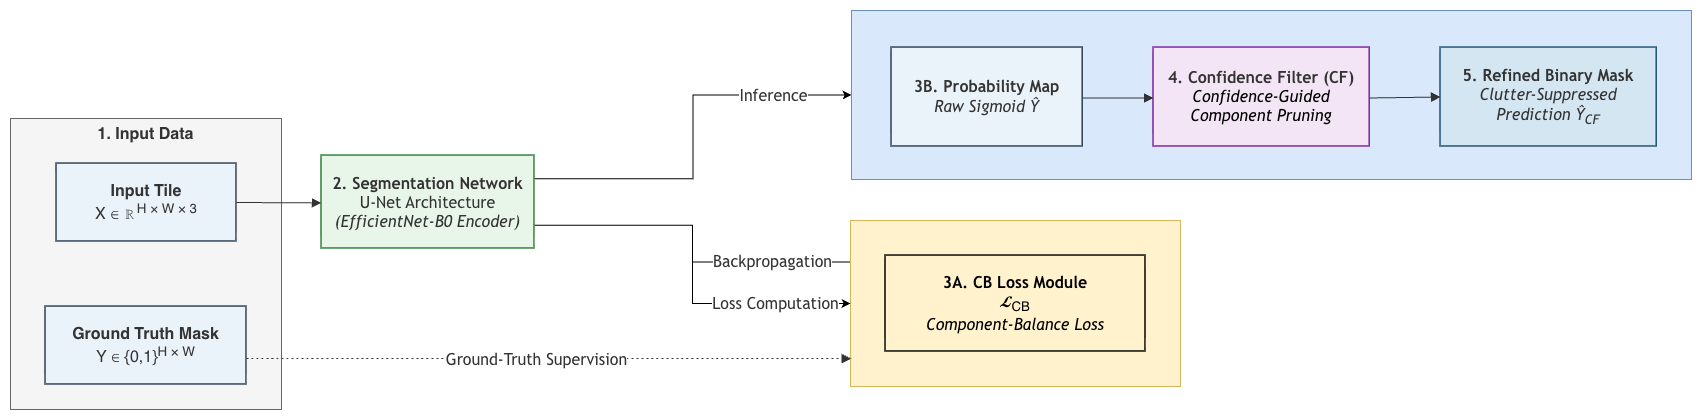

The diagram above was exported from draw.io. Its source (the exported page's mxGraphModel, read from the mxfile embedded in the PNG):
<mxGraphModel dx="2244" dy="3" grid="1" gridSize="10" guides="1" tooltips="1" connect="1" arrows="1" fold="1" page="1" pageScale="1" pageWidth="850" pageHeight="1100" math="1" shadow="0">
  <root>
    <mxCell id="0" />
    <mxCell id="1" parent="0" />
    <UserObject label="" mermaidData="{&#10;  &quot;data&quot;: &quot;graph LR\n    %% Subgraph 1: Inputs\n    subgraph Inputs [\&quot;Input Data Layer\&quot;]\n        X[\&quot;&lt;b&gt;1. Input Tile&lt;/b&gt;&lt;br/&gt;X ∈ ℝ&lt;sup&gt;256 × 256 × 3&lt;/sup&gt;\&quot;]:::inputStyle\n        Y_GT[\&quot;&lt;b&gt;Ground Truth Mask&lt;/b&gt;&lt;br/&gt;Y ∈ {0,1}&lt;sup&gt;H × W&lt;/sup&gt;\&quot;]:::inputStyle\n    end\n\n    %% Feature Extractor\n    UNET[\&quot;&lt;b&gt;2. Feature Extractor&lt;/b&gt;&lt;br/&gt;U-Net Backbone&lt;br/&gt;&lt;i&gt;(EfficientNet-B0 θ)&lt;/i&gt;\&quot;]:::unetStyle\n\n    %% Subgraph 2: Offline Training Loop\n    subgraph Training [\&quot;Offline Training Phase\&quot;]\n        CB[\&quot;&lt;b&gt;3A. CB Loss Module&lt;/b&gt;&lt;br/&gt;L&lt;sub&gt;CB&lt;/sub&gt;(p&lt;sub&gt;t&lt;/sub&gt;, α&lt;sub&gt;CB&lt;/sub&gt;, γ)&lt;br/&gt;&lt;i&gt;Patch Component Balancing&lt;/i&gt;\&quot;]:::trainStyle\n    end\n\n    %% Subgraph 3: Inference Deployment Flow\n    subgraph Inference [\&quot;Inference Phase (Runtime)\&quot;]\n        Y_HAT[\&quot;&lt;b&gt;3B. Probability Map&lt;/b&gt;&lt;br/&gt;Raw Sigmoid Ŷ&lt;br/&gt;&lt;i&gt;(Threshold ≥ 0.5)&lt;/i&gt;\&quot;]:::inputStyle\n        CF[\&quot;&lt;b&gt;4. Confidence Filter (CF)&lt;/b&gt;&lt;br/&gt;S(C&lt;sub&gt;i&lt;/sub&gt;) ≥ τ&lt;sub&gt;CF&lt;/sub&gt;&lt;br/&gt;&lt;i&gt;α&lt;sub&gt;CF&lt;/sub&gt; = 0.5, τ&lt;sub&gt;CF&lt;/sub&gt; = 0.70&lt;/i&gt;\&quot;]:::inferStyle\n        OUT[\&quot;&lt;b&gt;5. Refined Binary Mask&lt;/b&gt;&lt;br/&gt;Ŷ&lt;sub&gt;CF&lt;/sub&gt;&lt;br/&gt;&lt;i&gt;Clutter-Suppressed Map&lt;/i&gt;\&quot;]:::outStyle\n    end\n\n    %% Connections\n    X --&gt; UNET\n    UNET -.-&gt;|Forward Pass| CB\n    Y_GT -.-&gt;|Supervision| CB\n    CB -.-&gt;|Backprop ∇&lt;sub&gt;θ&lt;/sub&gt;| UNET\n\n    UNET ==&gt;|Forward Pass| Y_HAT\n    Y_HAT --&gt; CF\n    CF --&gt; OUT\n\n    %% Color Styles\n    classDef inputStyle fill:#EBF3FA,stroke:#2C3E50,stroke-width:1.5px,rx:5px;\n    classDef unetStyle fill:#E8F5E9,stroke:#2E7D32,stroke-width:1.5px,rx:5px;\n    classDef trainStyle fill:#FFF8E1,stroke:#F57F17,stroke-width:1.5px,rx:5px;\n    classDef inferStyle fill:#F3E5F5,stroke:#7B1FA2,stroke-width:1.5px,rx:5px;\n    classDef outStyle fill:#D4E6F1,stroke:#1B4F72,stroke-width:1.5px,rx:5px;&quot;,&#10;  &quot;config&quot;: null&#10;}" id="QDA-_EAlD7GhvhzX8uAZ-60">
      <mxCell connectable="0" parent="1" style="group;transparentBounds=1;editIcon=1;lockedGroup=0;groupPadding=10;" vertex="1">
        <mxGeometry height="2089" width="2090" as="geometry" />
      </mxCell>
    </UserObject>
    <UserObject label="&lt;b&gt;1. Input Data&lt;/b&gt;" mermaidId="n:Inputs" mermaidBaseStyle="html=1;whiteSpace=wrap;strokeWidth=1;verticalAlign=top;fillColor=light-dark(#ffffde,#1f2020);strokeColor=light-dark(#aaaa33,#cccccc);fontColor=light-dark(#333333,#cccccc);fontFamily=Trebuchet MS,Verdana,Arial,sans-serif;fontSize=16;" mermaidBaseValue="Input Data Layer" id="QDA-_EAlD7GhvhzX8uAZ-61">
      <mxCell parent="QDA-_EAlD7GhvhzX8uAZ-60" style="html=1;whiteSpace=wrap;strokeWidth=1;verticalAlign=top;fontFamily=Helvetica;fontSize=16;fillColor=#f5f5f5;fontColor=#333333;strokeColor=#666666;" vertex="1">
        <mxGeometry height="291" width="271" x="560" y="1888" as="geometry" />
      </mxCell>
    </UserObject>
    <UserObject label="&lt;font face=&quot;Helvetica&quot;&gt;&lt;b&gt;Input Tile&lt;/b&gt;&lt;br&gt;X ∈ ℝ&lt;sup&gt;H × W × 3&lt;/sup&gt;&lt;/font&gt;" mermaidId="n:X" mermaidBaseStyle="html=1;whiteSpace=wrap;strokeWidth=1.5;fillColor=#EBF3FA;strokeColor=#2C3E50;fontColor=light-dark(#333333,#cccccc);fontFamily=Trebuchet MS,Verdana,Arial,sans-serif;fontSize=16;" mermaidBaseValue="&lt;b&gt;1. Input Tile&lt;/b&gt;&#10;X ∈ ℝ&lt;sup&gt;256 × 256 × 3&lt;/sup&gt;" id="QDA-_EAlD7GhvhzX8uAZ-62">
      <mxCell parent="QDA-_EAlD7GhvhzX8uAZ-61" style="html=1;whiteSpace=wrap;strokeWidth=1.5;fillColor=#EBF3FA;strokeColor=#2C3E50;fontColor=light-dark(#333333,#cccccc);fontFamily=Trebuchet MS,Verdana,Arial,sans-serif;fontSize=16;" vertex="1">
        <mxGeometry height="78" width="180" x="46" y="45" as="geometry" />
      </mxCell>
    </UserObject>
    <UserObject label="&lt;font face=&quot;Helvetica&quot;&gt;&lt;b&gt;Ground Truth Mask&lt;/b&gt;&lt;br&gt;Y ∈ {0,1}&lt;sup&gt;H × W&lt;/sup&gt;&lt;/font&gt;" mermaidId="n:Y_GT" mermaidBaseStyle="html=1;whiteSpace=wrap;strokeWidth=1.5;fillColor=#EBF3FA;strokeColor=#2C3E50;fontColor=light-dark(#333333,#cccccc);fontFamily=Trebuchet MS,Verdana,Arial,sans-serif;fontSize=16;" mermaidBaseValue="&lt;b&gt;Ground Truth Mask&lt;/b&gt;&#10;Y ∈ {0,1}&lt;sup&gt;H × W&lt;/sup&gt;" id="QDA-_EAlD7GhvhzX8uAZ-63">
      <mxCell parent="QDA-_EAlD7GhvhzX8uAZ-61" style="html=1;whiteSpace=wrap;strokeWidth=1.5;fillColor=#EBF3FA;strokeColor=#2C3E50;fontColor=light-dark(#333333,#cccccc);fontFamily=Trebuchet MS,Verdana,Arial,sans-serif;fontSize=16;" vertex="1">
        <mxGeometry height="78" width="201" x="35" y="188" as="geometry" />
      </mxCell>
    </UserObject>
    <mxCell id="2LGcoOMW0Kd1F4nwcecA-8" edge="1" parent="QDA-_EAlD7GhvhzX8uAZ-60" source="QDA-_EAlD7GhvhzX8uAZ-64" style="edgeStyle=orthogonalEdgeStyle;rounded=0;orthogonalLoop=1;jettySize=auto;html=1;exitX=0;exitY=0.25;exitDx=0;exitDy=0;entryX=1;entryY=0.75;entryDx=0;entryDy=0;endArrow=none;endFill=0;" target="QDA-_EAlD7GhvhzX8uAZ-72" value="&lt;span style=&quot;color: rgb(51, 51, 51); font-family: &amp;quot;Trebuchet MS&amp;quot;, Verdana, Arial, sans-serif; font-size: 16px; font-style: normal; font-variant-ligatures: normal; font-variant-caps: normal; font-weight: 400; letter-spacing: normal; orphans: 2; text-align: center; text-indent: 0px; text-transform: none; widows: 2; word-spacing: 0px; -webkit-text-stroke-width: 0px; white-space: nowrap; background-color: rgb(255, 255, 255); text-decoration-thickness: initial; text-decoration-style: initial; text-decoration-color: initial; float: none; display: inline !important;&quot;&gt;Backpropagation&lt;/span&gt;">
      <mxGeometry relative="1" x="-0.5577" as="geometry">
        <mxPoint as="offset" />
      </mxGeometry>
    </mxCell>
    <UserObject label="" mermaidId="n:Training" mermaidBaseStyle="html=1;whiteSpace=wrap;strokeWidth=1;verticalAlign=top;fillColor=light-dark(#ffffde,#1f2020);strokeColor=light-dark(#aaaa33,#cccccc);fontColor=light-dark(#333333,#cccccc);fontFamily=Trebuchet MS,Verdana,Arial,sans-serif;fontSize=16;" mermaidBaseValue="Offline Training Phase" id="QDA-_EAlD7GhvhzX8uAZ-64">
      <mxCell parent="QDA-_EAlD7GhvhzX8uAZ-60" style="html=1;whiteSpace=wrap;strokeWidth=1;verticalAlign=top;fillColor=#fff2cc;strokeColor=#d6b656;fontFamily=Trebuchet MS,Verdana,Arial,sans-serif;fontSize=16;" vertex="1">
        <mxGeometry height="166" width="330" x="1400" y="1990" as="geometry" />
      </mxCell>
    </UserObject>
    <UserObject label="&lt;b&gt;3A. CB Loss Module&lt;/b&gt;&lt;br&gt;&lt;font face=&quot;Helvetica&quot;&gt;&lt;span style=&quot;color: rgb(0, 0, 0); font-style: italic; text-align: left;&quot;&gt;𝓛&lt;/span&gt;&lt;sub&gt;CB&lt;/sub&gt;&lt;/font&gt;&lt;br&gt;&lt;i&gt;Component-Balance Loss&lt;/i&gt;" mermaidId="n:CB" mermaidBaseStyle="html=1;whiteSpace=wrap;strokeWidth=1.5;fillColor=#FFF8E1;strokeColor=#F57F17;fontColor=light-dark(#333333,#cccccc);fontFamily=Trebuchet MS,Verdana,Arial,sans-serif;fontSize=16;" mermaidBaseValue="&lt;b&gt;3A. CB Loss Module&lt;/b&gt;&#10;L&lt;sub&gt;CB&lt;/sub&gt;(p&lt;sub&gt;t&lt;/sub&gt;, α&lt;sub&gt;CB&lt;/sub&gt;, γ)&#10;&lt;i&gt;Patch Component Balancing&lt;/i&gt;" id="QDA-_EAlD7GhvhzX8uAZ-65">
      <mxCell parent="QDA-_EAlD7GhvhzX8uAZ-64" style="html=1;whiteSpace=wrap;strokeWidth=1.5;fillColor=#fff2cc;strokeColor=#000000;fontFamily=Trebuchet MS,Verdana,Arial,sans-serif;fontSize=16;" vertex="1">
        <mxGeometry height="96" width="260" x="35" y="35" as="geometry" />
      </mxCell>
    </UserObject>
    <UserObject label="" mermaidId="n:Inference" mermaidBaseStyle="html=1;whiteSpace=wrap;strokeWidth=1;verticalAlign=top;fillColor=light-dark(#ffffde,#1f2020);strokeColor=light-dark(#aaaa33,#cccccc);fontColor=light-dark(#333333,#cccccc);fontFamily=Trebuchet MS,Verdana,Arial,sans-serif;fontSize=16;" mermaidBaseValue="Inference Phase (Runtime)" id="QDA-_EAlD7GhvhzX8uAZ-66">
      <mxCell parent="QDA-_EAlD7GhvhzX8uAZ-60" style="html=1;whiteSpace=wrap;strokeWidth=1;verticalAlign=top;fillColor=#dae8fc;strokeColor=#6c8ebf;fontFamily=Trebuchet MS,Verdana,Arial,sans-serif;fontSize=16;" vertex="1">
        <mxGeometry height="169" width="840" x="1401" y="1780" as="geometry" />
      </mxCell>
    </UserObject>
    <UserObject label="&lt;b&gt;3B. Probability Map&lt;/b&gt;&lt;br&gt;&lt;i&gt;Raw Sigmoid Ŷ&lt;/i&gt;" mermaidId="n:Y_HAT" mermaidBaseStyle="html=1;whiteSpace=wrap;strokeWidth=1.5;fillColor=#EBF3FA;strokeColor=#2C3E50;fontColor=light-dark(#333333,#cccccc);fontFamily=Trebuchet MS,Verdana,Arial,sans-serif;fontSize=16;" mermaidBaseValue="&lt;b&gt;3B. Probability Map&lt;/b&gt;&#10;Raw Sigmoid Ŷ&#10;&lt;i&gt;(Threshold ≥ 0.5)&lt;/i&gt;" id="QDA-_EAlD7GhvhzX8uAZ-67">
      <mxCell parent="QDA-_EAlD7GhvhzX8uAZ-66" style="html=1;whiteSpace=wrap;strokeWidth=1.5;fillColor=#EBF3FA;strokeColor=#2C3E50;fontColor=light-dark(#333333,#cccccc);fontFamily=Trebuchet MS,Verdana,Arial,sans-serif;fontSize=16;" vertex="1">
        <mxGeometry height="99" width="191.20441988950276" x="39.996187845303865" y="37" as="geometry" />
      </mxCell>
    </UserObject>
    <UserObject label="&lt;b&gt;4. Confidence Filter (CF)&lt;/b&gt;&lt;br&gt;&lt;i style=&quot;color: rgb(0, 0, 0);&quot;&gt;Confidence-Guided&lt;br&gt;Component Pruning&lt;/i&gt;" mermaidId="n:CF" mermaidBaseStyle="html=1;whiteSpace=wrap;strokeWidth=1.5;fillColor=#F3E5F5;strokeColor=#7B1FA2;fontColor=light-dark(#333333,#cccccc);fontFamily=Trebuchet MS,Verdana,Arial,sans-serif;fontSize=16;" mermaidBaseValue="&lt;b&gt;4. Confidence Filter (CF)&lt;/b&gt;&#10;S(C&lt;sub&gt;i&lt;/sub&gt;) ≥ τ&lt;sub&gt;CF&lt;/sub&gt;&#10;&lt;i&gt;α&lt;sub&gt;CF&lt;/sub&gt; = 0.5, τ&lt;sub&gt;CF&lt;/sub&gt; = 0.70&lt;/i&gt;" id="QDA-_EAlD7GhvhzX8uAZ-68">
      <mxCell parent="QDA-_EAlD7GhvhzX8uAZ-66" style="html=1;whiteSpace=wrap;strokeWidth=1.5;fillColor=#F3E5F5;strokeColor=#7B1FA2;fontColor=light-dark(#333333,#cccccc);fontFamily=Trebuchet MS,Verdana,Arial,sans-serif;fontSize=16;" vertex="1">
        <mxGeometry height="99" width="216.20442" x="301.9966850828729" y="37" as="geometry" />
      </mxCell>
    </UserObject>
    <UserObject label="" mermaidId="e:Y_HAT-&gt;CF#0" mermaidBaseStyle="curved=1;startArrow=none;endArrow=block;endSize=7;strokeColor=light-dark(#333333,#cccccc);exitX=1;exitY=0.51;entryX=0;entryY=0.51;" mermaidBaseValue="" id="QDA-_EAlD7GhvhzX8uAZ-70">
      <mxCell edge="1" parent="QDA-_EAlD7GhvhzX8uAZ-66" source="QDA-_EAlD7GhvhzX8uAZ-67" style="curved=1;startArrow=none;endArrow=block;endSize=7;strokeColor=light-dark(#333333,#cccccc);exitX=1;exitY=0.51;entryX=0;entryY=0.51;rounded=0;" target="QDA-_EAlD7GhvhzX8uAZ-68">
        <mxGeometry relative="1" as="geometry">
          <Array as="points" />
        </mxGeometry>
      </mxCell>
    </UserObject>
    <mxCell id="2LGcoOMW0Kd1F4nwcecA-4" edge="1" parent="QDA-_EAlD7GhvhzX8uAZ-60" source="QDA-_EAlD7GhvhzX8uAZ-72" style="edgeStyle=orthogonalEdgeStyle;rounded=0;orthogonalLoop=1;jettySize=auto;html=1;exitX=1;exitY=0.25;exitDx=0;exitDy=0;entryX=0;entryY=0.5;entryDx=0;entryDy=0;" target="QDA-_EAlD7GhvhzX8uAZ-66" value="&lt;span style=&quot;color: rgb(51, 51, 51); font-family: &amp;quot;Trebuchet MS&amp;quot;, Verdana, Arial, sans-serif; font-size: 16px; font-style: normal; font-variant-ligatures: normal; font-variant-caps: normal; font-weight: 400; letter-spacing: normal; orphans: 2; text-align: center; text-indent: 0px; text-transform: none; widows: 2; word-spacing: 0px; -webkit-text-stroke-width: 0px; white-space: nowrap; background-color: rgb(255, 255, 255); text-decoration-thickness: initial; text-decoration-style: initial; text-decoration-color: initial; float: none; display: inline !important;&quot;&gt;Inference&lt;/span&gt;">
      <mxGeometry relative="1" x="0.611" as="geometry">
        <mxPoint as="offset" />
      </mxGeometry>
    </mxCell>
    <mxCell id="2LGcoOMW0Kd1F4nwcecA-5" edge="1" parent="QDA-_EAlD7GhvhzX8uAZ-60" source="QDA-_EAlD7GhvhzX8uAZ-72" style="edgeStyle=orthogonalEdgeStyle;rounded=0;orthogonalLoop=1;jettySize=auto;html=1;exitX=1;exitY=0.75;exitDx=0;exitDy=0;endArrow=classic;endFill=1;" target="QDA-_EAlD7GhvhzX8uAZ-64" value="&lt;span style=&quot;color: rgb(51, 51, 51); font-family: &amp;quot;Trebuchet MS&amp;quot;, Verdana, Arial, sans-serif; font-size: 16px; font-style: normal; font-variant-ligatures: normal; font-variant-caps: normal; font-weight: 400; letter-spacing: normal; orphans: 2; text-align: center; text-indent: 0px; text-transform: none; widows: 2; word-spacing: 0px; -webkit-text-stroke-width: 0px; white-space: nowrap; background-color: rgb(255, 255, 255); text-decoration-thickness: initial; text-decoration-style: initial; text-decoration-color: initial; float: none; display: inline !important;&quot;&gt;Loss Computation&lt;/span&gt;">
      <mxGeometry relative="1" x="0.6181" as="geometry">
        <mxPoint as="offset" />
      </mxGeometry>
    </mxCell>
    <UserObject label="&lt;b&gt;2. Segmentation Network&lt;/b&gt;&lt;br&gt;U-Net Architecture&lt;br&gt;&lt;i&gt;(EfficientNet-B0 Encoder)&lt;/i&gt;" mermaidId="n:UNET" mermaidBaseStyle="html=1;whiteSpace=wrap;strokeWidth=1.5;fillColor=#E8F5E9;strokeColor=#2E7D32;fontColor=light-dark(#333333,#cccccc);fontFamily=Trebuchet MS,Verdana,Arial,sans-serif;fontSize=16;" mermaidBaseValue="&lt;b&gt;2. Feature Extractor&lt;/b&gt;&#10;U-Net Backbone&#10;&lt;i&gt;(EfficientNet-B0 θ)&lt;/i&gt;" id="QDA-_EAlD7GhvhzX8uAZ-72">
      <mxCell parent="QDA-_EAlD7GhvhzX8uAZ-60" style="html=1;whiteSpace=wrap;strokeWidth=1.5;fillColor=#E8F5E9;strokeColor=#2E7D32;fontColor=light-dark(#333333,#cccccc);fontFamily=Trebuchet MS,Verdana,Arial,sans-serif;fontSize=16;" vertex="1">
        <mxGeometry height="93" width="213" x="871" y="1925" as="geometry" />
      </mxCell>
    </UserObject>
    <UserObject label="" mermaidId="e:X-&gt;UNET#0" mermaidBaseStyle="curved=1;startArrow=none;endArrow=block;endSize=7;strokeColor=light-dark(#333333,#cccccc);exitX=1;exitY=0.5;entryX=0;entryY=0.51;" mermaidBaseValue="" id="QDA-_EAlD7GhvhzX8uAZ-73">
      <mxCell edge="1" parent="QDA-_EAlD7GhvhzX8uAZ-60" source="QDA-_EAlD7GhvhzX8uAZ-62" style="curved=1;startArrow=none;endArrow=block;endSize=7;strokeColor=light-dark(#333333,#cccccc);exitX=1;exitY=0.5;entryX=0;entryY=0.51;rounded=0;" target="QDA-_EAlD7GhvhzX8uAZ-72">
        <mxGeometry relative="1" as="geometry">
          <Array as="points" />
        </mxGeometry>
      </mxCell>
    </UserObject>
    <UserObject label="" mermaidId="e:Y_GT-&gt;CB#0" mermaidBaseStyle="curved=1;dashed=1;dashPattern=2 3;fixDash=1;startArrow=none;endArrow=block;endSize=7;strokeColor=light-dark(#333333,#cccccc);html=1;fontSize=16;labelBackgroundColor=light-dark(#E8E8E88D,#2a2a2a8D);fontFamily=Trebuchet MS,Verdana,Arial,sans-serif;fontColor=light-dark(#333333,#cccccc);exitX=1;exitY=0.5;entryX=0;entryY=0.5;" mermaidBaseValue="Supervision" id="QDA-_EAlD7GhvhzX8uAZ-75">
      <mxCell edge="1" parent="QDA-_EAlD7GhvhzX8uAZ-60" style="curved=1;dashed=1;dashPattern=2 3;fixDash=1;startArrow=none;endArrow=block;endSize=7;strokeColor=light-dark(#333333,#cccccc);html=1;fontSize=16;labelBackgroundColor=light-dark(#E8E8E88D,#2a2a2a8D);fontFamily=Trebuchet MS,Verdana,Arial,sans-serif;fontColor=light-dark(#333333,#cccccc);exitX=1;exitY=0.5;rounded=0;verticalAlign=middle;labelPosition=center;verticalLabelPosition=middle;align=center;entryX=0.002;entryY=0.832;entryDx=0;entryDy=0;entryPerimeter=0;" target="QDA-_EAlD7GhvhzX8uAZ-64">
        <mxGeometry relative="1" x="-0.1967" y="7" as="geometry">
          <mxPoint as="offset" />
          <Array as="points" />
          <mxPoint x="796.0000000000005" y="2128" as="sourcePoint" />
          <mxPoint x="1279" y="2128" as="targetPoint" />
        </mxGeometry>
      </mxCell>
    </UserObject>
    <mxCell id="iZyDQIe3BAAS7N-OP0Ad-3" connectable="0" parent="QDA-_EAlD7GhvhzX8uAZ-75" style="edgeLabel;html=1;align=center;verticalAlign=middle;resizable=0;points=[];" value="&lt;font color=&quot;#333333&quot; face=&quot;Trebuchet MS, Verdana, Arial, sans-serif&quot;&gt;&lt;span style=&quot;font-size: 16px;&quot;&gt;Ground-Truth Supervision&lt;/span&gt;&lt;/font&gt;" vertex="1">
      <mxGeometry relative="1" x="-0.0408" as="geometry">
        <mxPoint as="offset" />
      </mxGeometry>
    </mxCell>
    <UserObject label="&lt;b&gt;5. Refined Binary Mask&lt;/b&gt;&lt;br&gt;&lt;i&gt;Clutter-Suppressed Prediction Ŷ&lt;sub&gt;CF&lt;/sub&gt;&lt;/i&gt;" mermaidId="n:OUT" mermaidBaseStyle="html=1;whiteSpace=wrap;strokeWidth=1.5;fillColor=#D4E6F1;strokeColor=#1B4F72;fontColor=light-dark(#333333,#cccccc);fontFamily=Trebuchet MS,Verdana,Arial,sans-serif;fontSize=16;" mermaidBaseValue="&lt;b&gt;5. Refined Binary Mask&lt;/b&gt;&#10;Ŷ&lt;sub&gt;CF&lt;/sub&gt;&#10;&lt;i&gt;Clutter-Suppressed Map&lt;/i&gt;" id="QDA-_EAlD7GhvhzX8uAZ-69">
      <mxCell parent="QDA-_EAlD7GhvhzX8uAZ-60" style="html=1;whiteSpace=wrap;strokeWidth=1.5;fillColor=#D4E6F1;strokeColor=#1B4F72;fontColor=light-dark(#333333,#cccccc);fontFamily=Trebuchet MS,Verdana,Arial,sans-serif;fontSize=16;" vertex="1">
        <mxGeometry height="99" width="216.20442" x="1990" y="1817" as="geometry" />
      </mxCell>
    </UserObject>
    <UserObject label="" mermaidId="e:CF-&gt;OUT#0" mermaidBaseStyle="curved=1;startArrow=none;endArrow=block;endSize=7;strokeColor=light-dark(#333333,#cccccc);exitX=1;exitY=0.51;entryX=0;entryY=0.5;" mermaidBaseValue="" id="QDA-_EAlD7GhvhzX8uAZ-71">
      <mxCell edge="1" parent="QDA-_EAlD7GhvhzX8uAZ-60" source="QDA-_EAlD7GhvhzX8uAZ-68" style="curved=1;startArrow=none;endArrow=block;endSize=7;strokeColor=light-dark(#333333,#cccccc);exitX=1;exitY=0.51;entryX=0;entryY=0.5;rounded=0;" target="QDA-_EAlD7GhvhzX8uAZ-69">
        <mxGeometry relative="1" as="geometry">
          <Array as="points" />
        </mxGeometry>
      </mxCell>
    </UserObject>
  </root>
</mxGraphModel>